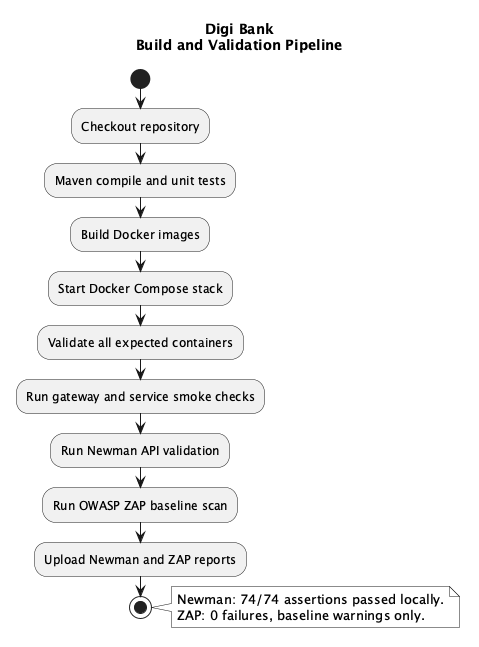

The diagram above was rendered by PlantUML. Its source (embedded in the PNG):
@startuml Digi Bank - Validation Pipeline
skinparam monochrome true
skinparam shadowing false
skinparam componentStyle uml2
skinparam linetype ortho
title Digi Bank\nBuild and Validation Pipeline

start
:Checkout repository;
:Maven compile and unit tests;
:Build Docker images;
:Start Docker Compose stack;
:Validate all expected containers;
:Run gateway and service smoke checks;
:Run Newman API validation;
:Run OWASP ZAP baseline scan;
:Upload Newman and ZAP reports;
stop

note right
  Newman: 74/74 assertions passed locally.
  ZAP: 0 failures, baseline warnings only.
end note
@enduml